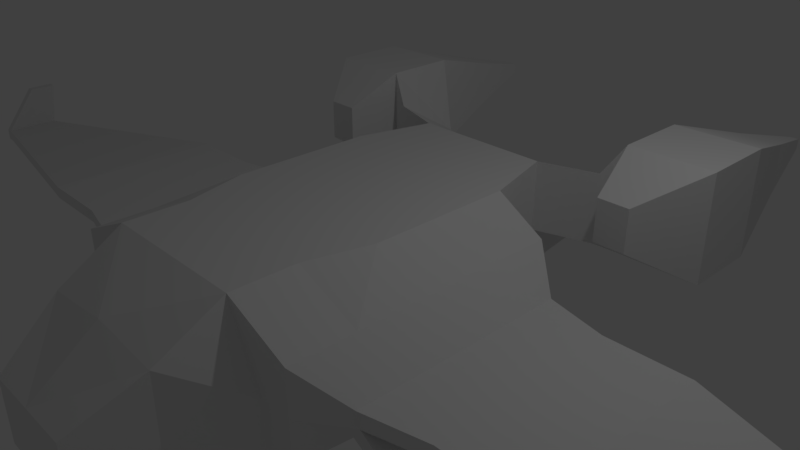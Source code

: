 # Source: HumanGunship01.blend  (saved by Blender 2.79.0; exported with 4.5.12 LTS)
import bpy
from mathutils import Matrix  # noqa: F401  (used for matrix-valued properties, if any)

bpy.ops.wm.read_factory_settings(use_empty=True)
scene = bpy.context.scene
scene.name = 'Scene'

# ---- collections
col_collection_1 = bpy.data.collections.new('Collection 1'); scene.collection.children.link(col_collection_1)

# ---- materials (node trees are filled in below, after node groups)
mat_material = bpy.data.materials.new('Material')
mat_material.alpha_threshold = 0.0
mat_material.use_transparent_shadow = False
mat_material.roughness = 0.5
mat_material.line_color = (0.0, 0.0, 0.0, 1.0)

# ---- material node trees

# ---- world
world_world = bpy.data.worlds.new('World'); scene.world = world_world
world_world.color = (0.05088, 0.05088, 0.05088)
world_world.use_sun_shadow = False
world_world.sun_shadow_jitter_overblur = 0.0
world_world.cycles.sampling_method = 'MANUAL'

# ---- cameras
cam_camera = bpy.data.cameras.new('Camera')
cam_camera.clip_end = 100.0
cam_camera.lens = 35.0
cam_camera.sensor_width = 32.0
cam_camera.sensor_height = 18.0
cam_camera.ortho_scale = 7.314
cam_camera.dof.focus_distance = 0.0
cam_camera.dof.aperture_fstop = 128.0

# ---- lights
light_lamp = bpy.data.lights.new('Lamp', 'POINT')
light_lamp.transmission_factor = 0.0
light_lamp.cutoff_distance = 30.0
light_lamp.energy = 100.0
light_lamp.shadow_buffer_clip_start = 1.001
light_lamp.shadow_soft_size = 0.1
light_lamp.shadow_maximum_resolution = 0.006
light_lamp.use_absolute_resolution = True

# ---- meshes
me_cube = bpy.data.meshes.new('Cube')
me_cube.from_pydata([(1.535, 1.0, -1.0), (1.535, -1.0, -1.0), (2.468, -0.9833, 0.1767), (2.421, 0.5732, -0.1631), (1.283, 1.0, 1.0), (1.283, -1.0, 1.0), (2.421, -0.9833, -0.1631), (2.468, 0.5732, 0.1767), (1.535, -2.748, -1.0), (2.468, -2.344, 0.1766), (1.051, -2.748, 1.0), (2.421, -2.344, -0.1631), (0.6925, -4.473, -0.9213), (2.515, -2.344, -0.01353), (0.6925, -4.473, -0.05952), (2.421, -1.664, -0.1631), (1.0, 3.129, -0.3561), (2.515, -1.664, -0.01353), (1.0, 3.129, 0.3561), (2.468, -1.664, 0.1766), (1.535, -5.96e-08, -1.0), (1.788e-07, 1.0, -1.0), (1.535, 1.0, 0.0), (0.0, -1.0, -1.0), (2.421, -0.205, -0.1631), (2.515, -0.9833, -0.01353), (2.515, 0.5732, -0.01353), (3.297, -0.9755, 1.028e-06), (1.283, -5.364e-07, 1.0), (2.384e-07, 1.0, 1.0), (-5.364e-07, -1.0, 1.0), (3.297, 0.374, 0.1767), (-3.576e-07, -2.748, -1.0), (1.535, -2.748, -1.192e-07), (1.955, -2.748, -0.5931), (-8.941e-07, -2.748, 1.0), (1.955, 1.0, -0.5931), (1.051, -1.874, 1.0), (1.955, -1.874, -0.5931), (1.535, -1.874, -1.0), (0.0, -4.473, -0.9213), (0.6925, -4.473, -0.3883), (1.955, -1.874, 0.5931), (0.0, -4.473, -0.05952), (1.955, -2.748, 0.5931), (1.0, -3.611, 0.4918), (1.0, -3.611, -1.0), (1.955, -2.748, -1.531e-08), (7.153e-07, 3.129, -0.3561), (1.0, 3.129, 4.3e-07), (1.955, -6.557e-07, 0.5931), (7.153e-07, 3.129, 0.3561), (1.0, 2.065, -0.5228), (1.0, 2.065, 1.0), (1.955, -1.0, 0.5931), (3.297, 0.374, 1.028e-06), (0.0, 2.065, -0.5228), (1.955, 1.0, 0.5931), (4.768e-07, 2.065, 1.0), (7.153e-07, 3.129, 4.3e-07), (-6.258e-07, -3.611, -1.0), (1.955, 1.0, 5.54e-08), (1.0, -3.611, 0.0366), (0.0, -4.473, -0.3883), (-1.788e-07, -1.874, -1.0), (2.515, -0.205, -0.01353), (1.955, -1.0, -0.5931), (-1.132e-06, -3.611, 0.5999), (1.0, 2.065, 2.086e-07), (1.955, -1.788e-07, -0.5931), (-7.153e-07, -1.874, 1.0), (2.468, -0.205, 0.1767), (-1.49e-07, -1.788e-07, 1.0), (5.96e-08, 1.192e-07, -1.0), (3.297, -0.9755, 0.1767), (3.297, -0.3007, 0.1767), (3.297, -2.155, 1.006e-06), (3.297, -2.155, 0.1767), (3.297, -1.565, 0.1767), (3.297, -1.565, 1.013e-06), (3.297, -0.3007, 1.028e-06), (2.716, -0.205, -0.3338), (2.716, -0.9833, -0.3338), (2.716, -1.664, -0.3338), (2.716, 0.5732, -0.3338), (2.873, 0.5732, -0.2523), (2.873, -0.9833, -0.2523), (2.716, -2.344, -0.3338), (2.873, -2.344, -0.2523), (2.873, -1.664, -0.2523), (2.873, -0.205, -0.2523), (2.814, -0.205, -0.5224), (2.814, -0.9833, -0.5224), (2.814, -1.664, -0.5224), (2.814, 0.5732, -0.5224), (2.971, 0.5732, -0.441), (2.971, -0.9833, -0.441), (2.814, -2.344, -0.5224), (2.971, -2.344, -0.441), (2.971, -1.664, -0.441), (2.971, -0.205, -0.441), (4.384, -0.3007, 0.1767), (4.384, -0.3007, 2.131e-06), (4.384, 0.374, 2.131e-06), (4.384, -0.9755, 2.131e-06), (4.384, -1.565, 0.1767), (4.384, -1.565, 2.116e-06), (4.384, -2.155, 2.109e-06), (4.384, -2.155, 0.1767), (4.384, 0.374, 0.1767), (4.384, -0.9755, 0.1767), (8.411, -0.7215, -0.261), (8.411, -0.7215, -0.4376), (8.411, -0.5018, -0.4376), (8.411, -0.9411, -0.4376), (8.411, -1.133, -0.261), (8.411, -1.133, -0.4376), (8.411, -1.325, -0.4376), (8.411, -1.325, -0.261), (8.411, -0.5018, -0.261), (8.411, -0.9411, -0.261), (1.799, 3.385, 1.32e-07), (1.799, 3.385, 0.3561), (1.799, 2.32, 1.0), (1.799, 2.32, -8.941e-08), (2.084, 3.49, -0.05253), (2.084, 3.49, 1.439), (2.084, 2.426, 1.439), (2.084, 2.426, -0.05253), (3.273, 3.49, -0.05253), (3.273, 3.49, 1.439), (3.273, 2.426, 1.439), (3.273, 2.426, -0.05253), (2.98, -0.205, -0.8422), (2.98, -0.9833, -0.8422), (2.98, -1.664, -0.8422), (2.98, 0.5732, -0.8422), (3.137, 0.5732, -0.7607), (3.137, -0.9833, -0.7607), (2.98, -2.344, -0.8422), (3.137, -2.344, -0.7607), (3.137, -1.664, -0.7607), (3.137, -0.205, -0.7607), (2.48, -0.205, -0.5331), (2.48, -0.9833, -0.5331), (2.48, -1.664, -0.5331), (2.48, 0.5732, -0.5331), (2.468, -0.9833, -0.8932), (2.48, -2.344, -0.5331), (2.468, -0.205, -0.8932), (2.468, -1.664, -0.8932), (2.468, 0.5732, -0.8932), (2.468, -2.344, -0.8932), (2.232, 1.649, 0.4323), (2.232, 1.649, 1.021), (2.675, 1.649, 0.4323), (2.675, 1.649, 1.021), (2.381, 4.788, 0.3203), (2.381, 4.788, 1.066), (2.976, 4.788, 0.3203), (2.976, 4.788, 1.066), (2.619, 5.972, 0.6186), (2.619, 5.972, 0.7678), (2.738, 5.972, 0.6186), (2.738, 5.972, 0.7678), (8.53, -0.7215, -0.261), (8.53, -0.7215, -0.4376), (8.53, -0.5018, -0.4376), (8.53, -0.9411, -0.4376), (8.53, -1.133, -0.261), (8.53, -1.133, -0.4376), (8.53, -1.325, -0.4376), (8.53, -1.325, -0.261), (8.53, -0.5018, -0.261), (8.53, -0.9411, -0.261), (8.411, -0.8093, 0.4143), (8.411, -0.7148, 0.4143), (8.411, -0.4044, 0.4143), (8.411, -0.5124, 0.4143), (8.411, -0.6204, 0.4143), (8.53, -0.4044, 0.4143), (8.53, -0.8093, 0.4143), (8.53, -0.7148, 0.4143), (8.53, -0.5124, 0.4143), (8.53, -0.6204, 0.4143), (8.411, -0.5063, -0.6651), (8.53, -0.5063, -0.6651), (8.411, -0.3574, -0.6651), (8.411, -0.6553, -0.6651), (8.53, -0.3574, -0.6651), (8.411, -0.7855, -0.6651), (8.411, -0.9158, -0.6651), (8.53, -0.6553, -0.6651), (8.53, -0.7855, -0.6651), (8.53, -0.9158, -0.6651)], [], [(86, 89, 99, 96), (83, 82, 92, 93), (39, 1, 66, 38), (9, 13, 76, 77), (13, 17, 79, 76), (68, 52, 16, 49), (2, 19, 78, 74), (26, 7, 31, 55), (22, 4, 57, 61), (64, 39, 8, 32), (65, 26, 55, 80), (62, 45, 14, 41), (71, 2, 74, 75), (60, 46, 12, 40), (31, 75, 101, 109), (58, 53, 18, 51), (80, 55, 103, 102), (77, 76, 107, 108), (52, 56, 48, 16), (0, 21, 56, 52), (78, 77, 108, 105), (44, 47, 13, 9), (69, 36, 3, 24), (47, 34, 11, 13), (61, 57, 7, 26), (7, 71, 75, 31), (29, 4, 53, 58), (17, 25, 27, 79), (18, 49, 59, 51), (49, 16, 48, 59), (25, 17, 89, 86), (65, 25, 86, 90), (32, 8, 46, 60), (25, 65, 80, 27), (3, 26, 85, 84), (15, 6, 82, 83), (46, 62, 41, 12), (8, 33, 62, 46), (33, 10, 45, 62), (19, 9, 77, 78), (12, 41, 63, 40), (41, 14, 43, 63), (5, 37, 42, 54), (1, 20, 69, 66), (23, 1, 39, 64), (20, 0, 36, 69), (37, 10, 44, 42), (33, 8, 34, 47), (4, 28, 50, 57), (10, 33, 47, 44), (36, 61, 26, 3), (45, 67, 43, 14), (10, 35, 67, 45), (54, 42, 19, 2), (68, 49, 121, 124), (4, 22, 68, 53), (22, 0, 52, 68), (38, 66, 6, 15), (34, 38, 15, 11), (50, 54, 2, 71), (37, 70, 35, 10), (5, 30, 70, 37), (57, 50, 71, 7), (28, 5, 54, 50), (0, 22, 61, 36), (8, 39, 38, 34), (28, 72, 30, 5), (4, 29, 72, 28), (42, 44, 9, 19), (66, 69, 24, 6), (0, 20, 73, 21), (20, 1, 23, 73), (85, 90, 100, 95), (89, 88, 98, 99), (13, 11, 87, 88), (26, 65, 90, 85), (11, 15, 83, 87), (17, 13, 88, 89), (6, 24, 81, 82), (24, 3, 84, 81), (98, 97, 139, 140), (96, 99, 141, 138), (135, 139, 152, 150), (95, 100, 142, 137), (88, 87, 97, 98), (81, 84, 94, 91), (87, 83, 93, 97), (84, 85, 95, 94), (90, 86, 96, 100), (82, 81, 91, 92), (103, 109, 119, 113), (107, 106, 116, 117), (110, 105, 115, 120), (102, 103, 113, 112), (79, 27, 104, 106), (75, 74, 110, 101), (27, 80, 102, 104), (55, 31, 109, 103), (76, 79, 106, 107), (74, 78, 105, 110), (165, 173, 180, 183), (118, 117, 171, 172), (168, 170, 193, 192), (113, 119, 173, 167), (104, 102, 112, 114), (108, 107, 117, 118), (105, 108, 118, 115), (101, 110, 120, 111), (109, 101, 111, 119), (106, 104, 114, 116), (121, 122, 126, 125), (49, 18, 122, 121), (18, 53, 123, 122), (53, 68, 124, 123), (127, 128, 153, 154), (123, 124, 128, 127), (122, 123, 127, 126), (124, 121, 125, 128), (131, 132, 129, 130), (126, 127, 131, 130), (128, 125, 129, 132), (126, 130, 160, 158), (134, 138, 141, 135), (135, 141, 140, 139), (133, 142, 138, 134), (136, 137, 142, 133), (139, 97, 148, 152), (93, 92, 144, 145), (94, 95, 137, 136), (100, 96, 138, 142), (136, 133, 149, 151), (99, 98, 140, 141), (145, 144, 147, 150), (143, 146, 151, 149), (148, 145, 150, 152), (144, 143, 149, 147), (91, 94, 146, 143), (133, 134, 147, 149), (97, 93, 145, 148), (94, 136, 151, 146), (92, 91, 143, 144), (134, 135, 150, 147), (154, 153, 155, 156), (128, 132, 155, 153), (131, 127, 154, 156), (132, 131, 156, 155), (159, 157, 161, 163), (130, 129, 159, 160), (129, 125, 157, 159), (125, 126, 158, 157), (161, 162, 164, 163), (160, 159, 163, 164), (158, 160, 164, 162), (157, 158, 162, 161), (167, 173, 165, 166), (168, 174, 169, 170), (170, 169, 172, 171), (166, 165, 174, 168), (115, 118, 175, 176), (174, 165, 183, 184), (113, 167, 189, 187), (171, 117, 191, 194), (172, 169, 182, 181), (114, 112, 185, 188), (176, 175, 181, 182), (178, 179, 184, 183), (177, 178, 183, 180), (179, 176, 182, 184), (111, 120, 179, 178), (119, 111, 178, 177), (169, 174, 184, 182), (118, 172, 181, 175), (173, 119, 177, 180), (120, 115, 176, 179), (188, 185, 186, 192), (190, 188, 192, 193), (185, 187, 189, 186), (191, 190, 193, 194), (167, 166, 186, 189), (116, 114, 188, 190), (170, 171, 194, 193), (112, 113, 187, 185), (166, 168, 192, 186), (117, 116, 190, 191)])
me_cube.materials.append(mat_material)
me_cube.use_remesh_preserve_volume = False
me_cube.use_remesh_preserve_attributes = False
me_cube.use_mirror_vertex_groups = False
me_cube.update()
arm_armature = bpy.data.armatures.new('Armature')  # bones are not reproduced

# ---- objects
ob_armature = bpy.data.objects.new('Armature', arm_armature)
ob_cube = bpy.data.objects.new('Cube', me_cube)
ob_lamp = bpy.data.objects.new('Lamp', light_lamp)
ob_camera = bpy.data.objects.new('Camera', cam_camera)

# ---- transforms, parenting, visibility, modifiers, constraints
ob_armature.location = (0.0, 0.0, 0.0)
ob_armature.rotation_euler = (1.571, -0.0, 0.0)
ob_armature.scale = (2.0, 2.0, 2.0)
ob_armature.show_in_front = True
ob_armature.lineart.crease_threshold = 0.0
ob_cube.parent = ob_armature
ob_cube.matrix_parent_inverse = Matrix(((0.5, 0.0, 0.0, 0.0), (0.0, -2.186e-08, 0.5, 0.0), (0.0, -0.5, -2.186e-08, 0.0), (0.0, 0.0, 0.0, 1.0)))
ob_cube.location = (0.0, 0.0, 0.0)
ob_cube.lock_rotations_4d = False
ob_cube.empty_display_type = 'ARROWS'
ob_cube.lineart.crease_threshold = 0.0
_vg = ob_cube.vertex_groups.new(name='Bone')
for _i, _w in zip([0, 1, 2, 3, 4, 5, 6, 7, 8, 9, 10, 11, 12, 13, 14, 15, 16, 17, 18, 19, 20, 21, 22, 23, 24, 25, 26, 27, 28, 29, 30, 31, 32, 33, 34, 35, 36, 37, 38, 39, 40, 41, 42, 43, 44, 45, 46, 47, 48, 49, 50, 51, 52, 53, 54, 55, 56, 57, 58, 59, 60, 61, 62, 63, 64, 65, 66, 67, 68, 69, 70, 71, 72, 73, 74, 75, 76, 77, 78, 79, 80, 81, 82, 83, 84, 85, 86, 87, 88, 89, 90, 91, 92, 93, 94, 95, 96, 97, 98, 99, 100, 101, 102, 103, 104, 105, 106, 107, 108, 109, 110, 111, 112, 113, 114, 115, 116, 117, 118, 119, 120, 121, 122, 123, 124, 125, 126, 127, 128, 129, 130, 131, 132, 133, 134, 135, 136, 137, 138, 139, 140, 141, 142, 143, 144, 145, 146, 147, 148, 149, 150, 151, 152, 153, 154, 155, 156, 157, 158, 159, 160, 161, 162, 163, 164, 165, 166, 167, 168, 169, 170, 171, 172, 173, 174, 175, 176, 177, 178, 179, 180, 181, 182, 183, 184, 185, 186, 187, 188, 189, 190, 191, 192, 193, 194], [1.0, 1.0, 1.0, 1.0, 1.0, 1.0, 1.0, 1.0, 1.0, 1.0, 1.0, 1.0, 1.0, 1.0, 1.0, 1.0, 1.0, 1.0, 1.0, 1.0, 1.0, 1.0, 1.0, 1.0, 1.0, 1.0, 1.0, 1.0, 1.0, 1.0, 1.0, 1.0, 1.0, 1.0, 1.0, 1.0, 1.0, 1.0, 1.0, 1.0, 1.0, 1.0, 1.0, 1.0, 1.0, 1.0, 1.0, 1.0, 1.0, 1.0, 1.0, 1.0, 1.0, 1.0, 1.0, 1.0, 1.0, 1.0, 1.0, 1.0, 1.0, 1.0, 1.0, 1.0, 1.0, 1.0, 1.0, 1.0, 1.0, 1.0, 1.0, 1.0, 1.0, 1.0, 1.0, 1.0, 1.0, 1.0, 1.0, 1.0, 1.0, 1.0, 1.0, 1.0, 1.0, 1.0, 1.0, 1.0, 1.0, 1.0, 1.0, 1.0, 1.0, 1.0, 1.0, 1.0, 1.0, 1.0, 1.0, 1.0, 1.0, 1.0, 1.0, 1.0, 1.0, 1.0, 1.0, 1.0, 1.0, 1.0, 1.0, 1.0, 1.0, 1.0, 1.0, 1.0, 1.0, 1.0, 1.0, 1.0, 1.0, 1.0, 1.0, 1.0, 1.0, 1.0, 1.0, 1.0, 1.0, 1.0, 1.0, 1.0, 1.0, 1.0, 1.0, 1.0, 1.0, 1.0, 1.0, 1.0, 1.0, 1.0, 1.0, 1.0, 1.0, 1.0, 1.0, 1.0, 1.0, 1.0, 1.0, 1.0, 1.0, 1.0, 1.0, 1.0, 1.0, 1.0, 1.0, 1.0, 1.0, 1.0, 1.0, 1.0, 1.0, 1.0, 1.0, 1.0, 1.0, 1.0, 1.0, 1.0, 1.0, 1.0, 1.0, 1.0, 1.0, 1.0, 1.0, 1.0, 1.0, 1.0, 1.0, 1.0, 1.0, 1.0, 1.0, 1.0, 1.0, 1.0, 1.0, 1.0, 1.0, 1.0, 1.0]): _vg.add([_i], _w, 'REPLACE')
_m = ob_cube.modifiers.new('Mirror', 'MIRROR')
_m.use_clip = True
_m.merge_threshold = 0.01
_m = ob_cube.modifiers.new('Armature', 'ARMATURE')
_m.object = ob_armature
ob_lamp.location = (4.076, 1.005, 5.904)
ob_lamp.rotation_euler = (0.6503, 0.05522, 1.866)
ob_lamp.lock_rotations_4d = False
ob_lamp.empty_display_type = 'ARROWS'
ob_lamp.color = (0.0, 0.0, 0.0, 0.0)
ob_lamp.lineart.crease_threshold = 0.0
ob_camera.location = (7.481, -6.508, 5.344)
ob_camera.rotation_euler = (1.109, 0.0, 0.8149)
ob_camera.lock_rotations_4d = False
ob_camera.empty_display_type = 'ARROWS'
ob_camera.color = (0.0, 0.0, 0.0, 0.0)
ob_camera.display_type = 'WIRE'
ob_camera.lineart.crease_threshold = 0.0

# ---- collection membership
col_collection_1.objects.link(ob_armature)
col_collection_1.objects.link(ob_cube)
col_collection_1.objects.link(ob_lamp)
col_collection_1.objects.link(ob_camera)

# ---- scene / render settings (as saved in the file)
scene.camera = ob_camera
scene.frame_start = 1; scene.frame_end = 250; scene.frame_set(1)
scene.render.engine = 'BLENDER_EEVEE_NEXT'
scene.render.resolution_percentage = 50
scene.render.dither_intensity = 0.0
scene.cycles.use_denoising = False
scene.cycles.samples = 128
scene.cycles.sampling_pattern = 'TABULATED_SOBOL'
scene.cycles.use_adaptive_sampling = False
scene.cycles.use_light_tree = False
scene.cycles.blur_glossy = 0.0
scene.cycles.sample_clamp_indirect = 0.0
scene.view_settings.view_transform = 'Standard'
bpy.context.view_layer.update()
